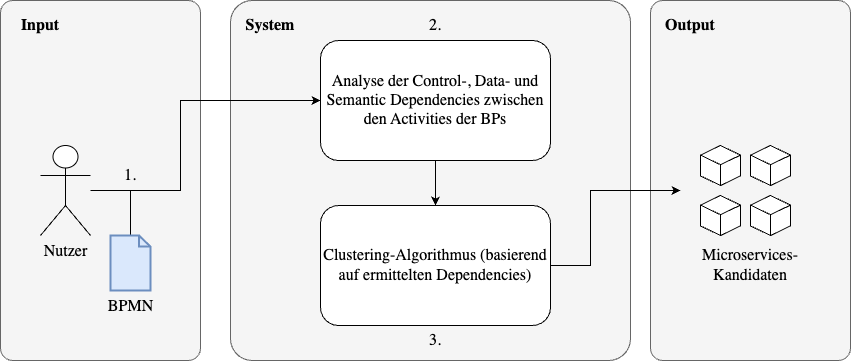

The diagram above was exported from draw.io. Its source (the exported page's mxGraphModel, read from the mxfile embedded in the PNG):
<mxGraphModel dx="1434" dy="777" grid="1" gridSize="10" guides="1" tooltips="1" connect="1" arrows="1" fold="1" page="1" pageScale="1" pageWidth="827" pageHeight="1169" math="0" shadow="0">
  <root>
    <mxCell id="0" />
    <mxCell id="1" parent="0" />
    <mxCell id="eF-XkbuSzRVJFme0jvn2-25" value="" style="rounded=1;whiteSpace=wrap;html=1;arcSize=6;fillColor=#f5f5f5;fontColor=#333333;strokeColor=#666666;fontFamily=TeX Gyre Termes;" parent="1" vertex="1">
      <mxGeometry x="730" y="120" width="200" height="360" as="geometry" />
    </mxCell>
    <mxCell id="eF-XkbuSzRVJFme0jvn2-23" value="" style="rounded=1;whiteSpace=wrap;html=1;arcSize=6;fillColor=#f5f5f5;fontColor=#333333;strokeColor=#666666;fontFamily=TeX Gyre Termes;" parent="1" vertex="1">
      <mxGeometry x="80" y="120" width="200" height="360" as="geometry" />
    </mxCell>
    <mxCell id="eF-XkbuSzRVJFme0jvn2-15" value="" style="rounded=1;whiteSpace=wrap;html=1;arcSize=6;fillColor=#f5f5f5;fontColor=#333333;strokeColor=#666666;fontFamily=TeX Gyre Termes;" parent="1" vertex="1">
      <mxGeometry x="310" y="120" width="400" height="360" as="geometry" />
    </mxCell>
    <mxCell id="eF-XkbuSzRVJFme0jvn2-7" value="" style="edgeStyle=orthogonalEdgeStyle;rounded=0;orthogonalLoop=1;jettySize=auto;html=1;fontFamily=TeX Gyre Termes;" parent="1" source="eF-XkbuSzRVJFme0jvn2-1" target="eF-XkbuSzRVJFme0jvn2-6" edge="1">
      <mxGeometry relative="1" as="geometry" />
    </mxCell>
    <mxCell id="eF-XkbuSzRVJFme0jvn2-1" value="Analyse der Control-, Data- und Semantic Dependencies zwischen den Activities der BPs" style="rounded=1;whiteSpace=wrap;html=1;fontSize=16;perimeterSpacing=0;spacing=4;fontFamily=TeX Gyre Termes;" parent="1" vertex="1">
      <mxGeometry x="400" y="160" width="230" height="120" as="geometry" />
    </mxCell>
    <mxCell id="eF-XkbuSzRVJFme0jvn2-21" style="edgeStyle=orthogonalEdgeStyle;rounded=0;orthogonalLoop=1;jettySize=auto;html=1;fontFamily=TeX Gyre Termes;" parent="1" source="eF-XkbuSzRVJFme0jvn2-2" target="eF-XkbuSzRVJFme0jvn2-1" edge="1">
      <mxGeometry relative="1" as="geometry">
        <Array as="points">
          <mxPoint x="260" y="310" />
          <mxPoint x="260" y="220" />
        </Array>
      </mxGeometry>
    </mxCell>
    <mxCell id="eF-XkbuSzRVJFme0jvn2-2" value="Nutzer" style="shape=umlActor;verticalLabelPosition=bottom;verticalAlign=top;html=1;outlineConnect=0;fontSize=16;fontFamily=TeX Gyre Termes;" parent="1" vertex="1">
      <mxGeometry x="120" y="265" width="50" height="90" as="geometry" />
    </mxCell>
    <mxCell id="eF-XkbuSzRVJFme0jvn2-22" style="edgeStyle=orthogonalEdgeStyle;rounded=0;orthogonalLoop=1;jettySize=auto;html=1;fontFamily=TeX Gyre Termes;" parent="1" source="eF-XkbuSzRVJFme0jvn2-3" target="eF-XkbuSzRVJFme0jvn2-1" edge="1">
      <mxGeometry relative="1" as="geometry">
        <Array as="points">
          <mxPoint x="210" y="310" />
          <mxPoint x="260" y="310" />
          <mxPoint x="260" y="220" />
        </Array>
      </mxGeometry>
    </mxCell>
    <mxCell id="eF-XkbuSzRVJFme0jvn2-3" value="BPMN" style="html=1;verticalLabelPosition=bottom;align=center;labelBackgroundColor=none;verticalAlign=top;strokeWidth=2;strokeColor=#6c8ebf;shadow=0;dashed=0;shape=mxgraph.ios7.icons.document;fontSize=16;fillColor=#dae8fc;fontFamily=TeX Gyre Termes;" parent="1" vertex="1">
      <mxGeometry x="190" y="355" width="40" height="55" as="geometry" />
    </mxCell>
    <mxCell id="eF-XkbuSzRVJFme0jvn2-9" value="" style="edgeStyle=orthogonalEdgeStyle;rounded=0;orthogonalLoop=1;jettySize=auto;html=1;fontFamily=TeX Gyre Termes;" parent="1" source="eF-XkbuSzRVJFme0jvn2-6" edge="1">
      <mxGeometry relative="1" as="geometry">
        <mxPoint x="760" y="310" as="targetPoint" />
        <Array as="points">
          <mxPoint x="670" y="385" />
          <mxPoint x="670" y="310" />
        </Array>
      </mxGeometry>
    </mxCell>
    <mxCell id="eF-XkbuSzRVJFme0jvn2-6" value="Clustering-Algorithmus (basierend auf ermittelten Dependencies)" style="whiteSpace=wrap;html=1;rounded=1;fontSize=16;fontFamily=TeX Gyre Termes;" parent="1" vertex="1">
      <mxGeometry x="400" y="325" width="230" height="120" as="geometry" />
    </mxCell>
    <mxCell id="eF-XkbuSzRVJFme0jvn2-14" value="Microservices-Kandidaten" style="text;html=1;align=center;verticalAlign=middle;whiteSpace=wrap;rounded=0;fontSize=16;fontFamily=TeX Gyre Termes;" parent="1" vertex="1">
      <mxGeometry x="780" y="370" width="100" height="30" as="geometry" />
    </mxCell>
    <mxCell id="eF-XkbuSzRVJFme0jvn2-16" value="System" style="text;html=1;align=center;verticalAlign=middle;whiteSpace=wrap;rounded=0;fontSize=16;fontStyle=1;fontFamily=TeX Gyre Termes;" parent="1" vertex="1">
      <mxGeometry x="320" y="130" width="60" height="30" as="geometry" />
    </mxCell>
    <mxCell id="eF-XkbuSzRVJFme0jvn2-18" value="" style="group;fontFamily=TeX Gyre Termes;" parent="1" vertex="1" connectable="0">
      <mxGeometry x="780" y="265" width="90" height="90" as="geometry" />
    </mxCell>
    <mxCell id="eF-XkbuSzRVJFme0jvn2-10" value="" style="html=1;whiteSpace=wrap;shape=isoCube2;backgroundOutline=1;isoAngle=15;fontFamily=TeX Gyre Termes;" parent="eF-XkbuSzRVJFme0jvn2-18" vertex="1">
      <mxGeometry width="40" height="40" as="geometry" />
    </mxCell>
    <mxCell id="eF-XkbuSzRVJFme0jvn2-11" value="" style="html=1;whiteSpace=wrap;shape=isoCube2;backgroundOutline=1;isoAngle=15;fontFamily=TeX Gyre Termes;" parent="eF-XkbuSzRVJFme0jvn2-18" vertex="1">
      <mxGeometry x="50" width="40" height="40" as="geometry" />
    </mxCell>
    <mxCell id="eF-XkbuSzRVJFme0jvn2-12" value="" style="html=1;whiteSpace=wrap;shape=isoCube2;backgroundOutline=1;isoAngle=15;fontFamily=TeX Gyre Termes;" parent="eF-XkbuSzRVJFme0jvn2-18" vertex="1">
      <mxGeometry y="50" width="40" height="40" as="geometry" />
    </mxCell>
    <mxCell id="eF-XkbuSzRVJFme0jvn2-13" value="" style="html=1;whiteSpace=wrap;shape=isoCube2;backgroundOutline=1;isoAngle=15;fontFamily=TeX Gyre Termes;" parent="eF-XkbuSzRVJFme0jvn2-18" vertex="1">
      <mxGeometry x="50" y="50" width="40" height="40" as="geometry" />
    </mxCell>
    <mxCell id="eF-XkbuSzRVJFme0jvn2-24" value="Input" style="text;html=1;align=center;verticalAlign=middle;whiteSpace=wrap;rounded=0;fontSize=16;fontStyle=1;fontFamily=TeX Gyre Termes;" parent="1" vertex="1">
      <mxGeometry x="90" y="130" width="60" height="30" as="geometry" />
    </mxCell>
    <mxCell id="eF-XkbuSzRVJFme0jvn2-26" value="Output" style="text;html=1;align=center;verticalAlign=middle;whiteSpace=wrap;rounded=0;fontSize=16;fontStyle=1;fontFamily=TeX Gyre Termes;" parent="1" vertex="1">
      <mxGeometry x="740" y="130" width="60" height="30" as="geometry" />
    </mxCell>
    <mxCell id="eF-XkbuSzRVJFme0jvn2-27" value="1." style="text;html=1;align=center;verticalAlign=middle;whiteSpace=wrap;rounded=0;fontSize=16;fontFamily=TeX Gyre Termes;" parent="1" vertex="1">
      <mxGeometry x="180" y="280" width="60" height="30" as="geometry" />
    </mxCell>
    <mxCell id="eF-XkbuSzRVJFme0jvn2-28" value="2." style="text;html=1;align=center;verticalAlign=middle;whiteSpace=wrap;rounded=0;fontSize=16;fontFamily=TeX Gyre Termes;" parent="1" vertex="1">
      <mxGeometry x="485" y="130" width="60" height="30" as="geometry" />
    </mxCell>
    <mxCell id="eF-XkbuSzRVJFme0jvn2-29" value="3." style="text;html=1;align=center;verticalAlign=middle;whiteSpace=wrap;rounded=0;fontSize=16;fontFamily=TeX Gyre Termes;" parent="1" vertex="1">
      <mxGeometry x="485" y="445" width="60" height="30" as="geometry" />
    </mxCell>
  </root>
</mxGraphModel>